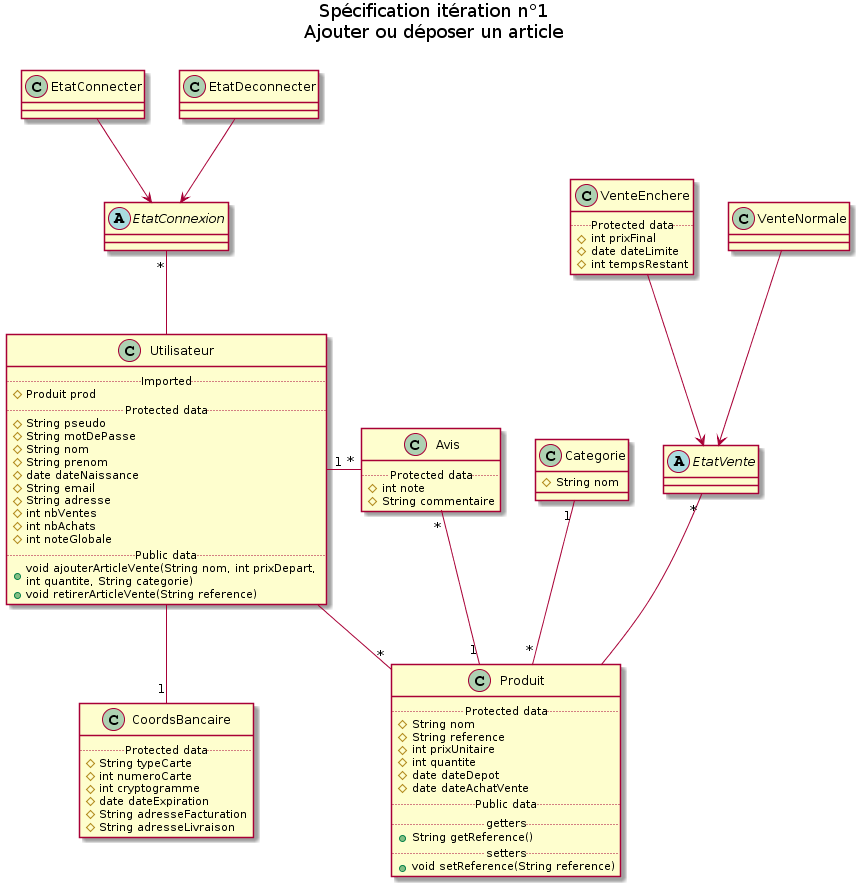

The diagram above was rendered by PlantUML. Its source (embedded in the PNG):
@startuml
title Spécification itération n°1\nAjouter ou déposer un article\n
class Utilisateur {
.. Imported ..
# Produit prod
.. Protected data ..
# String pseudo
# String motDePasse
# String nom
# String prenom
# date dateNaissance
# String email
# String adresse
# int nbVentes
# int nbAchats
# int noteGlobale
.. Public data ..
+ void ajouterArticleVente(String nom, int prixDepart, \nint quantite, String categorie)
+ void retirerArticleVente(String reference)
}

abstract class EtatConnexion {

}

class EtatConnecter {

}

class EtatDeconnecter {

}

class CoordsBancaire {
.. Protected data ..
# String typeCarte
# int numeroCarte
# int cryptogramme
# date dateExpiration
# String adresseFacturation
# String adresseLivraison
}

class Categorie {
# String nom
}

class Produit {
.. Protected data ..
# String nom
# String reference
# int prixUnitaire
# int quantite
# date dateDepot
# date dateAchatVente
.. Public data ..
.. getters ..
+ String getReference()
.. setters ..
+ void setReference(String reference)
}

abstract class EtatVente {

}

class VenteEnchere {
.. Protected data ..
# int prixFinal
# date dateLimite
# int tempsRestant
}

class VenteNormale {

}

class Avis {
.. Protected data ..
# int note
# String commentaire
}

Utilisateur  --"*"  Produit
Categorie "1"--"*" Produit
Utilisateur --"1" CoordsBancaire
Utilisateur "1"-right-"*" Avis
Produit "1"--"*" Avis
VenteEnchere --> EtatVente
VenteNormale --> EtatVente
EtatVente "*"-- Produit
EtatConnecter --> EtatConnexion
EtatDeconnecter --> EtatConnexion
EtatConnexion "*"-- Utilisateur
@enduml